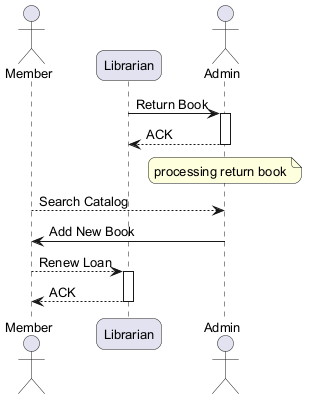

The diagram above was rendered by PlantUML. Its source (embedded in the PNG):
@startuml
skinparam backgroundColor #FFFFFF
skinparam roundCorner 15
skinparam defaultFontSize 13
actor "Member" as M
participant "Librarian" as L
actor "Admin" as A
L -> A : Return Book
activate A
A --> L : ACK
deactivate A
note over A : processing return book
M --> A : Search Catalog
A -> M : Add New Book
M --> L : Renew Loan
activate L
L --> M : ACK
deactivate L
@enduml